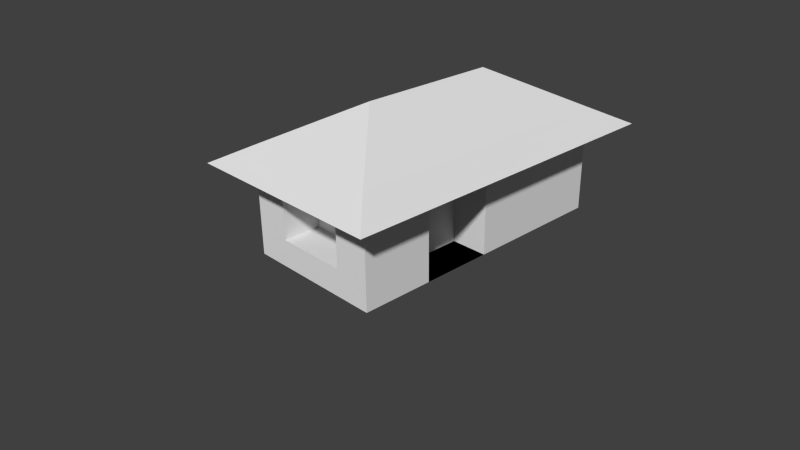 # Source: Tutorial_house.blend  (saved by Blender 2.69.0; exported with 4.5.12 LTS)
import bpy
from mathutils import Matrix  # noqa: F401  (used for matrix-valued properties, if any)

bpy.ops.wm.read_factory_settings(use_empty=True)
scene = bpy.context.scene
scene.name = 'Scene'

# ---- collections
col_collection_1 = bpy.data.collections.new('Collection 1'); scene.collection.children.link(col_collection_1)

# ---- materials (node trees are filled in below, after node groups)
mat_material = bpy.data.materials.new('Material')
mat_material.alpha_threshold = 0.0
mat_material.use_transparent_shadow = False
mat_material.roughness = 0.5
mat_material.line_color = (0.0, 0.0, 0.0, 1.0)

# ---- material node trees

# ---- world
world_world = bpy.data.worlds.new('World'); scene.world = world_world
world_world.color = (0.05088, 0.05088, 0.05088)
world_world.use_sun_shadow = False
world_world.sun_shadow_jitter_overblur = 0.0
world_world.cycles.sampling_method = 'MANUAL'
world_world.cycles.sample_map_resolution = 256

# ---- cameras
cam_camera = bpy.data.cameras.new('Camera')
cam_camera.clip_end = 100.0
cam_camera.lens = 35.0
cam_camera.sensor_width = 32.0
cam_camera.sensor_height = 18.0
cam_camera.ortho_scale = 7.314
cam_camera.dof.focus_distance = 0.0
cam_camera.dof.aperture_fstop = 128.0

# ---- meshes
me_cube = bpy.data.meshes.new('Cube')
me_cube.from_pydata([(1.0, 1.0, -1.0), (1.0, -1.0, -1.0), (-1.0, -1.0, -1.0), (-1.0, 1.0, -1.0), (1.0, 1.0, 0.5), (1.0, -1.0, 0.5), (-1.0, -1.0, 0.5), (-1.0, 1.0, 0.5), (-1.341e-07, -1.788e-07, 1.05), (1.443, 1.436, 0.2619), (1.443, -1.429, 0.2619), (-1.422, -1.429, 0.2619), (-1.422, 1.436, 0.2619), (1.0, 3.0, -1.0), (-1.0, 3.0, -1.0), (1.0, 3.0, 0.5), (-1.0, 3.0, 0.5), (-1.341e-07, 2.0, 1.05), (1.443, 3.436, 0.2619), (-1.422, 3.436, 0.2619), (1.0, -5.96e-08, -1.0), (1.788e-07, 1.0, -1.0), (1.0, 1.0, -0.25), (0.0, -1.0, -1.0), (1.0, -1.0, -0.25), (-1.0, 2.98e-07, -1.0), (-1.0, -1.0, -0.25), (-1.0, 1.0, -0.25), (1.0, -5.364e-07, 0.5), (1.0, 2.0, 0.5), (-5.364e-07, -1.0, 0.5), (-1.0, 1.788e-07, 0.5), (0.5, 0.5, 0.7752), (-0.5, 0.5, 0.7752), (-0.5, -0.5, 0.7752), (0.5, -0.5, 0.7752), (1.443, 0.003761, 0.2619), (0.01038, 1.436, 0.2619), (0.01038, -1.429, 0.2619), (-1.422, 0.003762, 0.2619), (-1.211, -1.214, 0.381), (-1.211, 1.218, 0.381), (1.221, -1.214, 0.381), (1.221, 1.218, 0.381), (1.788e-07, 3.0, -1.0), (1.0, 3.0, -0.25), (-1.0, 3.0, -0.25), (2.384e-07, 3.0, 0.5), (0.5, 2.5, 0.7752), (-0.5, 2.5, 0.7752), (0.01038, 3.436, 0.2619), (-1.211, 3.218, 0.381), (1.221, 3.218, 0.381), (1.443, 2.436, 0.2619), (-1.422, 2.436, 0.2619), (-1.0, 2.0, 0.5), (-1.341e-07, 1.0, 1.05), (-1.0, 2.0, -1.0), (1.0, 2.0, -1.0), (5.96e-08, 1.192e-07, -1.0), (1.0, -2.98e-07, -0.25), (-1.0, 2.384e-07, -0.25), (0.01038, 2.436, 0.2619), (-1.211, 2.218, 0.381), (-1.211, 0.001881, 0.381), (0.005188, -1.214, 0.381), (1.221, 2.218, 0.381), (1.221, 0.00188, 0.381), (-1.788e-07, -0.4761, -0.25), (0.005189, 3.218, 0.381), (-0.5, 1.5, 0.7752), (0.5, 1.5, 0.7752), (-1.0, 2.0, -0.25), (1.0, 2.0, -0.25), (1.788e-07, 2.0, -1.0), (1.0, -0.5, -1.0), (-0.5, 1.0, -1.0), (1.0, 1.0, 0.125), (-0.5, -1.0, -1.0), (1.0, -1.0, 0.125), (-1.0, 0.5, -1.0), (-1.0, -1.0, 0.125), (-1.0, 1.0, 0.125), (1.0, -0.5, 0.5), (1.0, 1.5, 0.5), (-0.5, -1.0, 0.5), (-1.0, 0.5, 0.5), (0.75, 0.75, 0.6376), (-0.75, 0.75, 0.6376), (-0.25, -0.25, 0.9128), (0.25, -0.25, 0.9128), (1.443, -0.7124, 0.2619), (-0.7058, 1.436, 0.2619), (-0.7058, -1.429, 0.2619), (-1.422, 0.7199, 0.2619), (-1.105, -1.107, 0.4405), (-1.316, 1.327, 0.3215), (1.111, -1.107, 0.4405), (1.332, 1.327, 0.3215), (-0.5, 3.0, -1.0), (1.0, 3.0, 0.125), (-1.0, 3.0, 0.125), (-0.5, 3.0, 0.5), (0.75, 2.75, 0.6376), (-0.75, 2.75, 0.6376), (-0.7058, 3.436, 0.2619), (-1.316, 3.327, 0.3215), (1.332, 3.327, 0.3215), (1.443, 2.936, 0.2619), (-1.422, 1.936, 0.2619), (-1.0, 2.5, 0.5), (-1.341e-07, 1.5, 1.05), (-1.0, 1.5, -1.0), (1.0, 2.5, -1.0), (1.0, 0.5, -1.0), (0.5, 1.0, -1.0), (1.0, 1.0, -0.625), (0.5, -1.0, -1.0), (1.0, -1.0, -0.625), (-1.0, -0.5, -1.0), (-1.0, -1.0, -0.625), (-1.0, 1.0, -0.625), (1.0, 0.5, 0.5), (1.0, 2.5, 0.5), (0.5, -1.0, 0.5), (-1.0, -0.5, 0.5), (0.25, 0.25, 0.9128), (-0.25, 0.25, 0.9128), (-0.75, -0.75, 0.6376), (0.75, -0.75, 0.6376), (1.443, 0.7199, 0.2619), (0.7265, 1.436, 0.2619), (0.7265, -1.429, 0.2619), (-1.422, -0.7124, 0.2619), (-1.316, -1.321, 0.3215), (-1.105, 1.109, 0.4405), (1.332, -1.321, 0.3215), (1.111, 1.109, 0.4405), (0.5, 3.0, -1.0), (1.0, 3.0, -0.625), (-1.0, 3.0, -0.625), (0.5, 3.0, 0.5), (0.25, 2.25, 0.9128), (-0.25, 2.25, 0.9128), (0.7265, 3.436, 0.2619), (-1.105, 3.109, 0.4405), (1.111, 3.109, 0.4405), (1.443, 1.936, 0.2619), (-1.422, 2.936, 0.2619), (-1.0, 1.5, 0.5), (-1.341e-07, 0.5, 1.05), (-1.0, 2.5, -1.0), (1.0, 1.5, -1.0), (-0.5, 2.086e-07, -1.0), (0.5, 2.98e-08, -1.0), (1.192e-07, 0.5, -1.0), (2.98e-08, -0.5, -1.0), (1.0, -0.5, -0.25), (1.0, -1.788e-07, -0.625), (1.0, -4.172e-07, 0.125), (-0.5, -1.0, -0.25), (0.5, -1.0, -0.25), (-1.49e-07, -1.0, -0.625), (-4.172e-07, -1.0, 0.125), (-1.0, 0.5, -0.25), (-1.0, -0.5, -0.25), (-1.0, 2.682e-07, -0.625), (-1.0, 2.086e-07, 0.125), (0.01038, 2.936, 0.2619), (0.01038, 1.936, 0.2619), (0.7265, 2.436, 0.2619), (-0.7058, 2.436, 0.2619), (-0.5, 0.0, 0.7752), (-0.75, 0.25, 0.6376), (-0.75, -0.25, 0.6376), (-2.98e-07, -0.5, 0.7752), (-0.25, -0.75, 0.6376), (0.25, -0.75, 0.6376), (-1.211, 2.718, 0.381), (-1.211, 1.718, 0.381), (-1.316, 2.327, 0.3215), (-1.105, 2.109, 0.4405), (0.5, -3.576e-07, 0.7752), (0.75, -0.25, 0.6376), (0.75, 0.25, 0.6376), (-1.316, 0.002822, 0.3215), (-1.105, 0.0009407, 0.4405), (-1.211, -0.6062, 0.381), (-1.211, 0.61, 0.381), (0.007783, -1.321, 0.3215), (0.002594, -1.107, 0.4405), (0.6133, -1.214, 0.381), (-0.6029, -1.214, 0.381), (1.221, 2.718, 0.381), (1.221, 1.718, 0.381), (1.111, 2.109, 0.4405), (1.332, 2.327, 0.3215), (1.332, 0.002821, 0.3215), (1.111, 0.0009399, 0.4405), (1.221, 0.61, 0.381), (1.221, -0.6062, 0.381), (-0.5, 3.0, -0.25), (0.5, 3.0, -0.25), (2.384e-07, 3.0, 0.125), (2.086e-07, 3.0, -0.625), (5.96e-08, 2.5, 0.7752), (0.25, 2.75, 0.6376), (-0.25, 2.75, 0.6376), (0.007784, 3.327, 0.3215), (0.002595, 3.109, 0.4405), (-0.6029, 3.218, 0.381), (0.6133, 3.218, 0.381), (-0.5, 2.0, 0.7752), (-0.5, 1.0, 0.7752), (-0.75, 1.75, 0.6376), (-0.25, 1.25, 0.9128), (0.5, 2.0, 0.7752), (0.5, 1.0, 0.7752), (0.25, 1.25, 0.9128), (0.75, 1.75, 0.6376), (-1.0, 2.5, -0.25), (-1.0, 1.5, -0.25), (-1.0, 2.0, -0.625), (-1.0, 2.0, 0.125), (1.0, 2.5, -0.25), (1.0, 1.5, -0.25), (1.0, 2.0, 0.125), (1.0, 2.0, -0.625), (1.788e-07, 2.5, -1.0), (1.788e-07, 1.5, -1.0), (0.5, 2.0, -1.0), (-0.5, 2.0, -1.0), (-0.5, -0.5, -1.0), (1.0, -0.5, 0.125), (-0.5, -1.0, 0.125), (-1.0, 0.5, 0.125), (-0.7058, 2.936, 0.2619), (-1.105, 2.609, 0.4405), (-1.316, 0.6649, 0.3215), (-0.6543, -1.321, 0.3215), (1.332, 2.827, 0.3215), (1.332, -0.6593, 0.3215), (-0.5, 3.0, -0.625), (0.6699, 3.327, 0.3215), (-0.25, 1.75, 0.9128), (0.75, 2.25, 0.6376), (-1.0, 2.5, 0.125), (1.0, 2.5, -0.625), (-0.5, 2.5, -1.0), (-0.5, 0.5, -1.0), (0.5, 0.5, -1.0), (0.5, -0.5, -1.0), (1.0, -0.5, -0.625), (1.0, 0.5, 0.125), (-0.5, -1.0, -0.625), (0.5, -1.0, -0.625), (0.5, -1.0, 0.125), (-1.0, 0.5, -0.625), (-1.0, -0.5, -0.625), (-1.0, -0.5, 0.125), (0.7265, 2.936, 0.2619), (0.7265, 1.936, 0.2619), (-0.7058, 1.936, 0.2619), (-1.316, 2.827, 0.3215), (-1.316, 1.827, 0.3215), (-1.105, 1.609, 0.4405), (-1.316, -0.6593, 0.3215), (-1.105, -0.5531, 0.4405), (-1.105, 0.555, 0.4405), (0.6699, -1.321, 0.3215), (0.5566, -1.107, 0.4405), (-0.5514, -1.107, 0.4405), (1.111, 2.609, 0.4405), (1.111, 1.609, 0.4405), (1.332, 1.827, 0.3215), (1.332, 0.6649, 0.3215), (1.111, 0.555, 0.4405), (1.111, -0.5531, 0.4405), (-0.5, 3.0, 0.125), (0.5, 3.0, 0.125), (0.5, 3.0, -0.625), (-0.6543, 3.327, 0.3215), (-0.5514, 3.109, 0.4405), (0.5566, 3.109, 0.4405), (-0.75, 2.25, 0.6376), (-0.75, 1.25, 0.6376), (-0.25, 0.75, 0.9128), (0.25, 1.75, 0.9128), (0.25, 0.75, 0.9128), (0.75, 1.25, 0.6376), (-1.0, 2.5, -0.625), (-1.0, 1.5, -0.625), (-1.0, 1.5, 0.125), (1.0, 2.5, 0.125), (1.0, 1.5, 0.125), (1.0, 1.5, -0.625), (0.5, 2.5, -1.0), (0.5, 1.5, -1.0), (-0.5, 1.5, -1.0), (2.384e-07, 2.792, -0.25), (-0.5, 2.792, -0.25), (0.5, 2.792, -0.25), (2.384e-07, 2.792, 0.125), (2.086e-07, 2.792, -0.625), (-0.5, 2.792, -0.625), (-0.5, 2.792, 0.125), (0.5, 2.792, 0.125), (0.5, 2.792, -0.625), (-0.5, -0.4761, -0.25), (0.5, -0.4761, -0.25), (-2.98e-08, -0.4761, -0.625), (-2.98e-07, -0.4761, 0.125), (-0.5, -0.4761, 0.125), (-0.5, -0.4761, -0.625), (0.5, -0.4761, -0.625), (0.5, -0.4761, 0.125), (0.4727, 1.0, -1.0), (0.4727, 5.96e-08, -1.0), (0.4727, 1.0, -0.25), (0.4727, -1.788e-07, -0.25), (0.4727, 1.0, 0.125), (0.4727, 0.5, -1.0), (0.4727, 1.0, -0.625), (0.4727, 0.5, -0.25), (0.4727, -5.96e-08, -0.625), (0.4727, -2.98e-07, 0.125), (0.4727, 0.5, -0.625), (0.4727, 0.5, 0.125)], [], [(232, 78, 2, 119), (233, 83, 5, 79), (234, 85, 6, 81), (235, 86, 7, 82), (236, 148, 19, 105), (7, 86, 88), (6, 85, 128), (237, 110, 16, 145), (5, 83, 129), (238, 96, 12, 94), (239, 134, 11, 93), (240, 108, 18, 107), (241, 136, 10, 91), (242, 99, 14, 140), (15, 141, 103), (243, 107, 18, 144), (244, 111, 17, 143), (245, 123, 15, 103), (246, 110, 16, 101), (247, 113, 13, 139), (248, 151, 14, 99), (249, 153, 25, 80), (250, 154, 59, 155), (251, 117, 23, 156), (252, 157, 24, 118), (22, 77, 320, 318), (253, 122, 28, 159), (254, 160, 26, 120), (162, 255, 314, 310), (256, 124, 30, 163), (257, 164, 27, 121), (258, 165, 61, 166), (259, 125, 31, 167), (260, 168, 50, 144), (261, 169, 62, 170), (262, 109, 54, 171), (33, 172, 127), (33, 173, 172), (31, 125, 174), (34, 175, 89), (34, 176, 175), (30, 124, 177), (263, 178, 51, 106), (264, 179, 63, 180), (265, 149, 55, 181), (35, 182, 90), (35, 183, 182), (28, 122, 184), (266, 185, 39, 133), (267, 186, 64, 187), (268, 135, 41, 188), (269, 189, 38, 132), (270, 190, 65, 191), (271, 95, 40, 192), (272, 193, 52, 146), (273, 194, 66, 195), (274, 147, 53, 196), (275, 197, 36, 130), (276, 198, 67, 199), (277, 97, 42, 200), (278, 201, 46, 101), (203, 279, 306, 302), (280, 138, 44, 204), (48, 205, 142), (48, 206, 205), (47, 102, 207), (281, 208, 50, 105), (282, 209, 69, 210), (283, 146, 52, 211), (284, 212, 49, 104), (285, 213, 70, 214), (286, 150, 56, 215), (287, 216, 48, 142), (288, 217, 71, 218), (289, 84, 29, 219), (290, 220, 46, 140), (291, 221, 72, 222), (292, 149, 55, 223), (293, 224, 45, 100), (294, 225, 73, 226), (295, 152, 58, 227), (296, 228, 44, 138), (297, 229, 74, 230), (298, 112, 57, 231), (153, 232, 119, 25), (59, 156, 232, 153), (156, 23, 78, 232), (157, 233, 79, 24), (60, 159, 233, 157), (159, 28, 83, 233), (160, 234, 81, 26), (255, 161, 309, 314), (163, 30, 85, 234), (164, 235, 82, 27), (61, 167, 235, 164), (167, 31, 86, 235), (168, 236, 105, 50), (62, 171, 236, 168), (171, 54, 148, 236), (88, 173, 33), (88, 86, 173), (86, 31, 173), (128, 176, 34), (128, 85, 176), (85, 30, 176), (178, 237, 145, 51), (63, 181, 237, 178), (181, 55, 110, 237), (129, 183, 35), (129, 83, 183), (83, 28, 183), (185, 238, 94, 39), (64, 188, 238, 185), (188, 41, 96, 238), (189, 239, 93, 38), (65, 192, 239, 189), (192, 40, 134, 239), (193, 240, 107, 52), (66, 196, 240, 193), (196, 53, 108, 240), (197, 241, 91, 36), (67, 200, 241, 197), (200, 42, 136, 241), (201, 242, 140, 46), (279, 202, 301, 306), (204, 44, 99, 242), (103, 206, 48), (103, 141, 206), (141, 47, 206), (208, 243, 144, 50), (69, 211, 243, 208), (211, 52, 107, 243), (212, 244, 143, 49), (70, 215, 244, 212), (215, 56, 111, 244), (216, 245, 103, 48), (71, 219, 245, 216), (219, 29, 123, 245), (220, 246, 101, 46), (72, 223, 246, 220), (223, 55, 110, 246), (224, 247, 139, 45), (73, 227, 247, 224), (227, 58, 113, 247), (228, 248, 99, 44), (74, 231, 248, 228), (231, 57, 151, 248), (76, 249, 80, 3), (21, 155, 249, 76), (155, 59, 153, 249), (115, 250, 155, 21), (0, 114, 250, 115), (114, 20, 154, 250), (154, 251, 156, 59), (20, 75, 251, 154), (75, 1, 117, 251), (75, 252, 118, 1), (20, 158, 252, 75), (158, 60, 157, 252), (20, 114, 321, 317), (116, 22, 318, 322), (60, 158, 324, 319), (253, 159, 325, 327), (77, 253, 327, 320), (77, 4, 122, 253), (78, 254, 120, 2), (23, 162, 254, 78), (256, 163, 311, 315), (117, 255, 162, 23), (1, 118, 255, 117), (118, 24, 161, 255), (161, 256, 315, 309), (24, 79, 256, 161), (79, 5, 124, 256), (80, 257, 121, 3), (25, 166, 257, 80), (166, 61, 164, 257), (119, 258, 166, 25), (2, 120, 258, 119), (120, 26, 165, 258), (165, 259, 167, 61), (26, 81, 259, 165), (81, 6, 125, 259), (108, 260, 144, 18), (53, 170, 260, 108), (170, 62, 168, 260), (147, 261, 170, 53), (9, 131, 261, 147), (131, 37, 169, 261), (169, 262, 171, 62), (37, 92, 262, 169), (92, 12, 109, 262), (127, 89, 8), (127, 172, 89), (172, 34, 89), (172, 174, 34), (172, 173, 174), (173, 31, 174), (174, 128, 34), (174, 125, 128), (125, 6, 128), (89, 90, 8), (89, 175, 90), (175, 35, 90), (175, 177, 35), (175, 176, 177), (176, 30, 177), (177, 129, 35), (177, 124, 129), (124, 5, 129), (148, 263, 106, 19), (54, 180, 263, 148), (180, 63, 178, 263), (109, 264, 180, 54), (12, 96, 264, 109), (96, 41, 179, 264), (179, 265, 181, 63), (41, 135, 265, 179), (135, 7, 149, 265), (90, 126, 8), (90, 182, 126), (182, 32, 126), (182, 184, 32), (182, 183, 184), (183, 28, 184), (184, 87, 32), (184, 122, 87), (122, 4, 87), (134, 266, 133, 11), (40, 187, 266, 134), (187, 64, 185, 266), (95, 267, 187, 40), (6, 125, 267, 95), (125, 31, 186, 267), (186, 268, 188, 64), (31, 86, 268, 186), (86, 7, 135, 268), (136, 269, 132, 10), (42, 191, 269, 136), (191, 65, 189, 269), (97, 270, 191, 42), (5, 124, 270, 97), (124, 30, 190, 270), (190, 271, 192, 65), (30, 85, 271, 190), (85, 6, 95, 271), (123, 272, 146, 15), (29, 195, 272, 123), (195, 66, 193, 272), (84, 273, 195, 29), (4, 137, 273, 84), (137, 43, 194, 273), (194, 274, 196, 66), (43, 98, 274, 194), (98, 9, 147, 274), (98, 275, 130, 9), (43, 199, 275, 98), (199, 67, 197, 275), (137, 276, 199, 43), (4, 122, 276, 137), (122, 28, 198, 276), (198, 277, 200, 67), (28, 83, 277, 198), (83, 5, 97, 277), (102, 278, 101, 16), (47, 203, 278, 102), (280, 204, 303, 307), (141, 279, 203, 47), (15, 100, 279, 141), (100, 45, 202, 279), (202, 280, 307, 301), (45, 139, 280, 202), (139, 13, 138, 280), (142, 143, 17), (142, 205, 143), (205, 49, 143), (205, 207, 49), (205, 206, 207), (206, 47, 207), (207, 104, 49), (207, 102, 104), (102, 16, 104), (106, 281, 105, 19), (51, 210, 281, 106), (210, 69, 208, 281), (145, 282, 210, 51), (16, 102, 282, 145), (102, 47, 209, 282), (209, 283, 211, 69), (47, 141, 283, 209), (141, 15, 146, 283), (110, 284, 104, 16), (55, 214, 284, 110), (214, 70, 212, 284), (149, 285, 214, 55), (7, 88, 285, 149), (88, 33, 213, 285), (213, 286, 215, 70), (33, 127, 286, 213), (127, 8, 150, 286), (111, 287, 142, 17), (56, 218, 287, 111), (218, 71, 216, 287), (150, 288, 218, 56), (8, 126, 288, 150), (126, 32, 217, 288), (217, 289, 219, 71), (32, 87, 289, 217), (87, 4, 84, 289), (151, 290, 140, 14), (57, 222, 290, 151), (222, 72, 220, 290), (112, 291, 222, 57), (3, 121, 291, 112), (121, 27, 221, 291), (221, 292, 223, 72), (27, 82, 292, 221), (82, 7, 149, 292), (123, 293, 100, 15), (29, 226, 293, 123), (226, 73, 224, 293), (84, 294, 226, 29), (4, 77, 294, 84), (77, 22, 225, 294), (225, 295, 227, 73), (22, 116, 295, 225), (116, 0, 152, 295), (113, 296, 138, 13), (58, 230, 296, 113), (230, 74, 228, 296), (152, 297, 230, 58), (0, 115, 297, 152), (115, 21, 229, 297), (229, 298, 231, 74), (21, 76, 298, 229), (76, 3, 112, 298), (306, 301, 299, 302), (299, 303, 304, 300), (302, 299, 300, 305), (301, 307, 303, 299), (201, 278, 305, 300), (278, 203, 302, 305), (242, 201, 300, 304), (204, 242, 304, 303), (314, 309, 68, 310), (68, 311, 312, 308), (310, 68, 308, 313), (309, 315, 311, 68), (160, 254, 313, 308), (254, 162, 310, 313), (234, 160, 308, 312), (163, 234, 312, 311), (326, 323, 319, 324), (321, 326, 324, 317), (316, 322, 326, 321), (322, 318, 323, 326), (323, 327, 325, 319), (318, 320, 327, 323), (159, 60, 319, 325), (158, 20, 317, 324), (0, 116, 322, 316), (114, 0, 316, 321)])
_uv = me_cube.uv_layers.new(name='UV coord')
_uv.uv.foreach_set('vector', [0.0, 0.0, 1.0, 0.0, 1.0, 1.0, 0.0, 1.0, 0.0, 0.0, 1.0, 0.0, 1.0, 1.0, 0.0, 1.0, 0.0, 0.0, 1.0, 0.0, 1.0, 1.0, 0.0, 1.0, 0.0, 0.0, 1.0, 0.0, 1.0, 1.0, 0.0, 1.0, 0.0, 0.0, 1.0, 0.0, 1.0, 1.0, 0.0, 1.0, 0.0, 0.0, 1.0, 0.0, 1.0, 1.0, 0.0, 0.0, 1.0, 0.0, 1.0, 1.0, 0.0, 0.0, 1.0, 0.0, 1.0, 1.0, 0.0, 1.0, 0.0, 0.0, 1.0, 0.0, 1.0, 1.0, 0.0, 0.0, 1.0, 0.0, 1.0, 1.0, 0.0, 1.0, 0.0, 0.0, 1.0, 0.0, 1.0, 1.0, 0.0, 1.0, 0.0, 0.0, 1.0, 0.0, 1.0, 1.0, 0.0, 1.0, 0.0, 0.0, 1.0, 0.0, 1.0, 1.0, 0.0, 1.0, 0.0, 0.0, 1.0, 0.0, 1.0, 1.0, 0.0, 1.0, 0.0, 0.0, 1.0, 0.0, 1.0, 1.0, 0.0, 0.0, 1.0, 0.0, 1.0, 1.0, 0.0, 1.0, 0.0, 0.0, 1.0, 0.0, 1.0, 1.0, 0.0, 1.0, 0.0, 0.0, 1.0, 0.0, 1.0, 1.0, 0.0, 1.0, 0.0, 0.0, 1.0, 0.0, 1.0, 1.0, 0.0, 1.0, 0.0, 0.0, 1.0, 0.0, 1.0, 1.0, 0.0, 1.0, 0.0, 0.0, 1.0, 0.0, 1.0, 1.0, 0.0, 1.0, 0.0, 0.0, 1.0, 0.0, 1.0, 1.0, 0.0, 1.0, 0.0, 0.0, 1.0, 0.0, 1.0, 1.0, 0.0, 1.0, 0.0, 0.0, 1.0, 0.0, 1.0, 1.0, 0.0, 1.0, 0.0, 0.0, 1.0, 0.0, 1.0, 1.0, 0.0, 1.0, 0.0, 0.0, 1.0, 0.0, 1.0, 1.0, 0.0, 1.0, 0.0, 0.0, 1.0, 0.0, 1.0, 1.0, 0.0, 1.0, 0.0, 0.0, 1.0, 0.0, 1.0, 1.0, 0.0, 1.0, 0.0, 0.0, 1.0, 0.0, 1.0, 1.0, 0.0, 1.0, 0.0, 0.0, 1.0, 0.0, 1.0, 1.0, 0.0, 1.0, 0.0, 0.0, 1.0, 0.0, 1.0, 1.0, 0.0, 1.0, 0.0, 0.0, 1.0, 0.0, 1.0, 1.0, 0.0, 1.0, 0.0, 0.0, 1.0, 0.0, 1.0, 1.0, 0.0, 1.0, 0.0, 0.0, 1.0, 0.0, 1.0, 1.0, 0.0, 1.0, 0.0, 0.0, 1.0, 0.0, 1.0, 1.0, 0.0, 1.0, 0.0, 0.0, 1.0, 0.0, 1.0, 1.0, 0.0, 1.0, 0.0, 0.0, 1.0, 0.0, 1.0, 1.0, 0.0, 0.0, 1.0, 0.0, 1.0, 1.0, 0.0, 0.0, 1.0, 0.0, 1.0, 1.0, 0.0, 0.0, 1.0, 0.0, 1.0, 1.0, 0.0, 0.0, 1.0, 0.0, 1.0, 1.0, 0.0, 0.0, 1.0, 0.0, 1.0, 1.0, 0.0, 0.0, 1.0, 0.0, 1.0, 1.0, 0.0, 1.0, 0.0, 0.0, 1.0, 0.0, 1.0, 1.0, 0.0, 1.0, 0.0, 0.0, 1.0, 0.0, 1.0, 1.0, 0.0, 1.0, 0.0, 0.0, 1.0, 0.0, 1.0, 1.0, 0.0, 0.0, 1.0, 0.0, 1.0, 1.0, 0.0, 0.0, 1.0, 0.0, 1.0, 1.0, 0.0, 0.0, 1.0, 0.0, 1.0, 1.0, 0.0, 1.0, 0.0, 0.0, 1.0, 0.0, 1.0, 1.0, 0.0, 1.0, 0.0, 0.0, 1.0, 0.0, 1.0, 1.0, 0.0, 1.0, 0.0, 0.0, 1.0, 0.0, 1.0, 1.0, 0.0, 1.0, 0.0, 0.0, 1.0, 0.0, 1.0, 1.0, 0.0, 1.0, 0.0, 0.0, 1.0, 0.0, 1.0, 1.0, 0.0, 1.0, 0.0, 0.0, 1.0, 0.0, 1.0, 1.0, 0.0, 1.0, 0.0, 0.0, 1.0, 0.0, 1.0, 1.0, 0.0, 1.0, 0.0, 0.0, 1.0, 0.0, 1.0, 1.0, 0.0, 1.0, 0.0, 0.0, 1.0, 0.0, 1.0, 1.0, 0.0, 1.0, 0.0, 0.0, 1.0, 0.0, 1.0, 1.0, 0.0, 1.0, 0.0, 0.0, 1.0, 0.0, 1.0, 1.0, 0.0, 1.0, 0.0, 0.0, 1.0, 0.0, 1.0, 1.0, 0.0, 1.0, 0.0, 0.0, 1.0, 0.0, 1.0, 1.0, 0.0, 1.0, 0.0, 0.0, 1.0, 0.0, 1.0, 1.0, 0.0, 1.0, 0.0, 0.0, 1.0, 0.0, 1.0, 1.0, 0.0, 0.0, 1.0, 0.0, 1.0, 1.0, 0.0, 0.0, 1.0, 0.0, 1.0, 1.0, 0.0, 0.0, 1.0, 0.0, 1.0, 1.0, 0.0, 1.0, 0.0, 0.0, 1.0, 0.0, 1.0, 1.0, 0.0, 1.0, 0.0, 0.0, 1.0, 0.0, 1.0, 1.0, 0.0, 1.0, 0.0, 0.0, 1.0, 0.0, 1.0, 1.0, 0.0, 1.0, 0.0, 0.0, 1.0, 0.0, 1.0, 1.0, 0.0, 1.0, 0.0, 0.0, 1.0, 0.0, 1.0, 1.0, 0.0, 1.0, 0.0, 0.0, 1.0, 0.0, 1.0, 1.0, 0.0, 1.0, 0.0, 0.0, 1.0, 0.0, 1.0, 1.0, 0.0, 1.0, 0.0, 0.0, 1.0, 0.0, 1.0, 1.0, 0.0, 1.0, 0.0, 0.0, 1.0, 0.0, 1.0, 1.0, 0.0, 1.0, 0.0, 0.0, 1.0, 0.0, 1.0, 1.0, 0.0, 1.0, 0.0, 0.0, 1.0, 0.0, 1.0, 1.0, 0.0, 1.0, 0.0, 0.0, 1.0, 0.0, 1.0, 1.0, 0.0, 1.0, 0.0, 0.0, 1.0, 0.0, 1.0, 1.0, 0.0, 1.0, 0.0, 0.0, 1.0, 0.0, 1.0, 1.0, 0.0, 1.0, 0.0, 0.0, 1.0, 0.0, 1.0, 1.0, 0.0, 1.0, 0.0, 0.0, 1.0, 0.0, 1.0, 1.0, 0.0, 1.0, 0.0, 0.0, 1.0, 0.0, 1.0, 1.0, 0.0, 1.0, 0.0, 0.0, 1.0, 0.0, 1.0, 1.0, 0.0, 1.0, 0.0, 0.0, 1.0, 0.0, 1.0, 1.0, 0.0, 1.0, 0.0, 0.0, 1.0, 0.0, 1.0, 1.0, 0.0, 1.0, 0.0, 0.0, 1.0, 0.0, 1.0, 1.0, 0.0, 1.0, 0.0, 0.0, 1.0, 0.0, 1.0, 1.0, 0.0, 1.0, 0.0, 0.0, 1.0, 0.0, 1.0, 1.0, 0.0, 1.0, 0.0, 0.0, 1.0, 0.0, 1.0, 1.0, 0.0, 1.0, 0.0, 0.0, 1.0, 0.0, 1.0, 1.0, 0.0, 1.0, 0.0, 0.0, 1.0, 0.0, 1.0, 1.0, 0.0, 1.0, 0.0, 0.0, 1.0, 0.0, 1.0, 1.0, 0.0, 1.0, 0.0, 0.0, 1.0, 0.0, 1.0, 1.0, 0.0, 1.0, 0.0, 0.0, 1.0, 0.0, 1.0, 1.0, 0.0, 1.0, 0.0, 0.0, 1.0, 0.0, 1.0, 1.0, 0.0, 1.0, 0.0, 0.0, 1.0, 0.0, 1.0, 1.0, 0.0, 1.0, 0.0, 0.0, 1.0, 0.0, 1.0, 1.0, 0.0, 1.0, 0.0, 0.0, 1.0, 0.0, 1.0, 1.0, 0.0, 0.0, 1.0, 0.0, 1.0, 1.0, 0.0, 0.0, 1.0, 0.0, 1.0, 1.0, 0.0, 0.0, 1.0, 0.0, 1.0, 1.0, 0.0, 0.0, 1.0, 0.0, 1.0, 1.0, 0.0, 0.0, 1.0, 0.0, 1.0, 1.0, 0.0, 0.0, 1.0, 0.0, 1.0, 1.0, 0.0, 1.0, 0.0, 0.0, 1.0, 0.0, 1.0, 1.0, 0.0, 1.0, 0.0, 0.0, 1.0, 0.0, 1.0, 1.0, 0.0, 1.0, 0.0, 0.0, 1.0, 0.0, 1.0, 1.0, 0.0, 0.0, 1.0, 0.0, 1.0, 1.0, 0.0, 0.0, 1.0, 0.0, 1.0, 1.0, 0.0, 0.0, 1.0, 0.0, 1.0, 1.0, 0.0, 1.0, 0.0, 0.0, 1.0, 0.0, 1.0, 1.0, 0.0, 1.0, 0.0, 0.0, 1.0, 0.0, 1.0, 1.0, 0.0, 1.0, 0.0, 0.0, 1.0, 0.0, 1.0, 1.0, 0.0, 1.0, 0.0, 0.0, 1.0, 0.0, 1.0, 1.0, 0.0, 1.0, 0.0, 0.0, 1.0, 0.0, 1.0, 1.0, 0.0, 1.0, 0.0, 0.0, 1.0, 0.0, 1.0, 1.0, 0.0, 1.0, 0.0, 0.0, 1.0, 0.0, 1.0, 1.0, 0.0, 1.0, 0.0, 0.0, 1.0, 0.0, 1.0, 1.0, 0.0, 1.0, 0.0, 0.0, 1.0, 0.0, 1.0, 1.0, 0.0, 1.0, 0.0, 0.0, 1.0, 0.0, 1.0, 1.0, 0.0, 1.0, 0.0, 0.0, 1.0, 0.0, 1.0, 1.0, 0.0, 1.0, 0.0, 0.0, 1.0, 0.0, 1.0, 1.0, 0.0, 1.0, 0.0, 0.0, 1.0, 0.0, 1.0, 1.0, 0.0, 1.0, 0.0, 0.0, 1.0, 0.0, 1.0, 1.0, 0.0, 1.0, 0.0, 0.0, 1.0, 0.0, 1.0, 1.0, 0.0, 0.0, 1.0, 0.0, 1.0, 1.0, 0.0, 0.0, 1.0, 0.0, 1.0, 1.0, 0.0, 0.0, 1.0, 0.0, 1.0, 1.0, 0.0, 1.0, 0.0, 0.0, 1.0, 0.0, 1.0, 1.0, 0.0, 1.0, 0.0, 0.0, 1.0, 0.0, 1.0, 1.0, 0.0, 1.0, 0.0, 0.0, 1.0, 0.0, 1.0, 1.0, 0.0, 1.0, 0.0, 0.0, 1.0, 0.0, 1.0, 1.0, 0.0, 1.0, 0.0, 0.0, 1.0, 0.0, 1.0, 1.0, 0.0, 1.0, 0.0, 0.0, 1.0, 0.0, 1.0, 1.0, 0.0, 1.0, 0.0, 0.0, 1.0, 0.0, 1.0, 1.0, 0.0, 1.0, 0.0, 0.0, 1.0, 0.0, 1.0, 1.0, 0.0, 1.0, 0.0, 0.0, 1.0, 0.0, 1.0, 1.0, 0.0, 1.0, 0.0, 0.0, 1.0, 0.0, 1.0, 1.0, 0.0, 1.0, 0.0, 0.0, 1.0, 0.0, 1.0, 1.0, 0.0, 1.0, 0.0, 0.0, 1.0, 0.0, 1.0, 1.0, 0.0, 1.0, 0.0, 0.0, 1.0, 0.0, 1.0, 1.0, 0.0, 1.0, 0.0, 0.0, 1.0, 0.0, 1.0, 1.0, 0.0, 1.0, 0.0, 0.0, 1.0, 0.0, 1.0, 1.0, 0.0, 1.0, 0.0, 0.0, 1.0, 0.0, 1.0, 1.0, 0.0, 1.0, 0.0, 0.0, 1.0, 0.0, 1.0, 1.0, 0.0, 1.0, 0.0, 0.0, 1.0, 0.0, 1.0, 1.0, 0.0, 1.0, 0.0, 0.0, 1.0, 0.0, 1.0, 1.0, 0.0, 1.0, 0.0, 0.0, 1.0, 0.0, 1.0, 1.0, 0.0, 1.0, 0.0, 0.0, 1.0, 0.0, 1.0, 1.0, 0.0, 1.0, 0.0, 0.0, 1.0, 0.0, 1.0, 1.0, 0.0, 1.0, 0.0, 0.0, 1.0, 0.0, 1.0, 1.0, 0.0, 1.0, 0.0, 0.0, 1.0, 0.0, 1.0, 1.0, 0.0, 1.0, 0.0, 0.0, 1.0, 0.0, 1.0, 1.0, 0.0, 1.0, 0.0, 0.0, 1.0, 0.0, 1.0, 1.0, 0.0, 1.0, 0.0, 0.0, 1.0, 0.0, 1.0, 1.0, 0.0, 1.0, 0.0, 0.0, 1.0, 0.0, 1.0, 1.0, 0.0, 1.0, 0.0, 0.0, 1.0, 0.0, 1.0, 1.0, 0.0, 1.0, 0.0, 0.0, 1.0, 0.0, 1.0, 1.0, 0.0, 1.0, 0.0, 0.0, 1.0, 0.0, 1.0, 1.0, 0.0, 1.0, 0.0, 0.0, 1.0, 0.0, 1.0, 1.0, 0.0, 1.0, 0.0, 0.0, 1.0, 0.0, 1.0, 1.0, 0.0, 1.0, 0.0, 0.0, 1.0, 0.0, 1.0, 1.0, 0.0, 1.0, 0.0, 0.0, 1.0, 0.0, 1.0, 1.0, 0.0, 1.0, 0.0, 0.0, 1.0, 0.0, 1.0, 1.0, 0.0, 1.0, 0.0, 0.0, 1.0, 0.0, 1.0, 1.0, 0.0, 1.0, 0.0, 0.0, 1.0, 0.0, 1.0, 1.0, 0.0, 1.0, 0.0, 0.0, 1.0, 0.0, 1.0, 1.0, 0.0, 1.0, 0.0, 0.0, 1.0, 0.0, 1.0, 1.0, 0.0, 1.0, 0.0, 0.0, 1.0, 0.0, 1.0, 1.0, 0.0, 1.0, 0.0, 0.0, 1.0, 0.0, 1.0, 1.0, 0.0, 1.0, 0.0, 0.0, 1.0, 0.0, 1.0, 1.0, 0.0, 1.0, 0.0, 0.0, 1.0, 0.0, 1.0, 1.0, 0.0, 1.0, 0.0, 0.0, 1.0, 0.0, 1.0, 1.0, 0.0, 1.0, 0.0, 0.0, 1.0, 0.0, 1.0, 1.0, 0.0, 1.0, 0.0, 0.0, 1.0, 0.0, 1.0, 1.0, 0.0, 1.0, 0.0, 0.0, 1.0, 0.0, 1.0, 1.0, 0.0, 1.0, 0.0, 0.0, 1.0, 0.0, 1.0, 1.0, 0.0, 1.0, 0.0, 0.0, 1.0, 0.0, 1.0, 1.0, 0.0, 1.0, 0.0, 0.0, 1.0, 0.0, 1.0, 1.0, 0.0, 1.0, 0.0, 0.0, 1.0, 0.0, 1.0, 1.0, 0.0, 1.0, 0.0, 0.0, 1.0, 0.0, 1.0, 1.0, 0.0, 1.0, 0.0, 0.0, 1.0, 0.0, 1.0, 1.0, 0.0, 1.0, 0.0, 0.0, 1.0, 0.0, 1.0, 1.0, 0.0, 1.0, 0.0, 0.0, 1.0, 0.0, 1.0, 1.0, 0.0, 1.0, 0.0, 0.0, 1.0, 0.0, 1.0, 1.0, 0.0, 1.0, 0.0, 0.0, 1.0, 0.0, 1.0, 1.0, 0.0, 1.0, 0.0, 0.0, 1.0, 0.0, 1.0, 1.0, 0.0, 1.0, 0.0, 0.0, 1.0, 0.0, 1.0, 1.0, 0.0, 1.0, 0.0, 0.0, 1.0, 0.0, 1.0, 1.0, 0.0, 1.0, 0.0, 0.0, 1.0, 0.0, 1.0, 1.0, 0.0, 1.0, 0.0, 0.0, 1.0, 0.0, 1.0, 1.0, 0.0, 0.0, 1.0, 0.0, 1.0, 1.0, 0.0, 0.0, 1.0, 0.0, 1.0, 1.0, 0.0, 0.0, 1.0, 0.0, 1.0, 1.0, 0.0, 0.0, 1.0, 0.0, 1.0, 1.0, 0.0, 0.0, 1.0, 0.0, 1.0, 1.0, 0.0, 0.0, 1.0, 0.0, 1.0, 1.0, 0.0, 0.0, 1.0, 0.0, 1.0, 1.0, 0.0, 0.0, 1.0, 0.0, 1.0, 1.0, 0.0, 0.0, 1.0, 0.0, 1.0, 1.0, 0.0, 0.0, 1.0, 0.0, 1.0, 1.0, 0.0, 0.0, 1.0, 0.0, 1.0, 1.0, 0.0, 0.0, 1.0, 0.0, 1.0, 1.0, 0.0, 0.0, 1.0, 0.0, 1.0, 1.0, 0.0, 0.0, 1.0, 0.0, 1.0, 1.0, 0.0, 0.0, 1.0, 0.0, 1.0, 1.0, 0.0, 0.0, 1.0, 0.0, 1.0, 1.0, 0.0, 0.0, 1.0, 0.0, 1.0, 1.0, 0.0, 0.0, 1.0, 0.0, 1.0, 1.0, 0.0, 1.0, 0.0, 0.0, 1.0, 0.0, 1.0, 1.0, 0.0, 1.0, 0.0, 0.0, 1.0, 0.0, 1.0, 1.0, 0.0, 1.0, 0.0, 0.0, 1.0, 0.0, 1.0, 1.0, 0.0, 1.0, 0.0, 0.0, 1.0, 0.0, 1.0, 1.0, 0.0, 1.0, 0.0, 0.0, 1.0, 0.0, 1.0, 1.0, 0.0, 1.0, 0.0, 0.0, 1.0, 0.0, 1.0, 1.0, 0.0, 1.0, 0.0, 0.0, 1.0, 0.0, 1.0, 1.0, 0.0, 1.0, 0.0, 0.0, 1.0, 0.0, 1.0, 1.0, 0.0, 1.0, 0.0, 0.0, 1.0, 0.0, 1.0, 1.0, 0.0, 0.0, 1.0, 0.0, 1.0, 1.0, 0.0, 0.0, 1.0, 0.0, 1.0, 1.0, 0.0, 0.0, 1.0, 0.0, 1.0, 1.0, 0.0, 0.0, 1.0, 0.0, 1.0, 1.0, 0.0, 0.0, 1.0, 0.0, 1.0, 1.0, 0.0, 0.0, 1.0, 0.0, 1.0, 1.0, 0.0, 0.0, 1.0, 0.0, 1.0, 1.0, 0.0, 0.0, 1.0, 0.0, 1.0, 1.0, 0.0, 0.0, 1.0, 0.0, 1.0, 1.0, 0.0, 1.0, 0.0, 0.0, 1.0, 0.0, 1.0, 1.0, 0.0, 1.0, 0.0, 0.0, 1.0, 0.0, 1.0, 1.0, 0.0, 1.0, 0.0, 0.0, 1.0, 0.0, 1.0, 1.0, 0.0, 1.0, 0.0, 0.0, 1.0, 0.0, 1.0, 1.0, 0.0, 1.0, 0.0, 0.0, 1.0, 0.0, 1.0, 1.0, 0.0, 1.0, 0.0, 0.0, 1.0, 0.0, 1.0, 1.0, 0.0, 1.0, 0.0, 0.0, 1.0, 0.0, 1.0, 1.0, 0.0, 1.0, 0.0, 0.0, 1.0, 0.0, 1.0, 1.0, 0.0, 1.0, 0.0, 0.0, 1.0, 0.0, 1.0, 1.0, 0.0, 1.0, 0.0, 0.0, 1.0, 0.0, 1.0, 1.0, 0.0, 1.0, 0.0, 0.0, 1.0, 0.0, 1.0, 1.0, 0.0, 1.0, 0.0, 0.0, 1.0, 0.0, 1.0, 1.0, 0.0, 1.0, 0.0, 0.0, 1.0, 0.0, 1.0, 1.0, 0.0, 1.0, 0.0, 0.0, 1.0, 0.0, 1.0, 1.0, 0.0, 1.0, 0.0, 0.0, 1.0, 0.0, 1.0, 1.0, 0.0, 1.0, 0.0, 0.0, 1.0, 0.0, 1.0, 1.0, 0.0, 1.0, 0.0, 0.0, 1.0, 0.0, 1.0, 1.0, 0.0, 1.0, 0.0, 0.0, 1.0, 0.0, 1.0, 1.0, 0.0, 1.0, 0.0, 0.0, 1.0, 0.0, 1.0, 1.0, 0.0, 1.0, 0.0, 0.0, 1.0, 0.0, 1.0, 1.0, 0.0, 1.0, 0.0, 0.0, 1.0, 0.0, 1.0, 1.0, 0.0, 1.0, 0.0, 0.0, 1.0, 0.0, 1.0, 1.0, 0.0, 1.0, 0.0, 0.0, 1.0, 0.0, 1.0, 1.0, 0.0, 1.0, 0.0, 0.0, 1.0, 0.0, 1.0, 1.0, 0.0, 1.0, 0.0, 0.0, 1.0, 0.0, 1.0, 1.0, 0.0, 1.0, 0.0, 0.0, 1.0, 0.0, 1.0, 1.0, 0.0, 1.0, 0.0, 0.0, 1.0, 0.0, 1.0, 1.0, 0.0, 1.0, 0.0, 0.0, 1.0, 0.0, 1.0, 1.0, 0.0, 1.0, 0.0, 0.0, 1.0, 0.0, 1.0, 1.0, 0.0, 1.0, 0.0, 0.0, 1.0, 0.0, 1.0, 1.0, 0.0, 1.0, 0.0, 0.0, 1.0, 0.0, 1.0, 1.0, 0.0, 1.0, 0.0, 0.0, 1.0, 0.0, 1.0, 1.0, 0.0, 1.0, 0.0, 0.0, 1.0, 0.0, 1.0, 1.0, 0.0, 1.0, 0.0, 0.0, 1.0, 0.0, 1.0, 1.0, 0.0, 1.0, 0.0, 0.0, 1.0, 0.0, 1.0, 1.0, 0.0, 1.0, 0.0, 0.0, 1.0, 0.0, 1.0, 1.0, 0.0, 1.0, 0.0, 0.0, 1.0, 0.0, 1.0, 1.0, 0.0, 1.0, 0.0, 0.0, 1.0, 0.0, 1.0, 1.0, 0.0, 1.0, 0.0, 0.0, 1.0, 0.0, 1.0, 1.0, 0.0, 1.0, 0.0, 0.0, 1.0, 0.0, 1.0, 1.0, 0.0, 1.0, 0.0, 0.0, 1.0, 0.0, 1.0, 1.0, 0.0, 1.0, 0.0, 0.0, 1.0, 0.0, 1.0, 1.0, 0.0, 1.0, 0.0, 0.0, 1.0, 0.0, 1.0, 1.0, 0.0, 1.0, 0.0, 0.0, 1.0, 0.0, 1.0, 1.0, 0.0, 1.0, 0.0, 0.0, 1.0, 0.0, 1.0, 1.0, 0.0, 0.0, 1.0, 0.0, 1.0, 1.0, 0.0, 0.0, 1.0, 0.0, 1.0, 1.0, 0.0, 0.0, 1.0, 0.0, 1.0, 1.0, 0.0, 0.0, 1.0, 0.0, 1.0, 1.0, 0.0, 0.0, 1.0, 0.0, 1.0, 1.0, 0.0, 0.0, 1.0, 0.0, 1.0, 1.0, 0.0, 0.0, 1.0, 0.0, 1.0, 1.0, 0.0, 0.0, 1.0, 0.0, 1.0, 1.0, 0.0, 0.0, 1.0, 0.0, 1.0, 1.0, 0.0, 1.0, 0.0, 0.0, 1.0, 0.0, 1.0, 1.0, 0.0, 1.0, 0.0, 0.0, 1.0, 0.0, 1.0, 1.0, 0.0, 1.0, 0.0, 0.0, 1.0, 0.0, 1.0, 1.0, 0.0, 1.0, 0.0, 0.0, 1.0, 0.0, 1.0, 1.0, 0.0, 1.0, 0.0, 0.0, 1.0, 0.0, 1.0, 1.0, 0.0, 1.0, 0.0, 0.0, 1.0, 0.0, 1.0, 1.0, 0.0, 1.0, 0.0, 0.0, 1.0, 0.0, 1.0, 1.0, 0.0, 1.0, 0.0, 0.0, 1.0, 0.0, 1.0, 1.0, 0.0, 1.0, 0.0, 0.0, 1.0, 0.0, 1.0, 1.0, 0.0, 1.0, 0.0, 0.0, 1.0, 0.0, 1.0, 1.0, 0.0, 1.0, 0.0, 0.0, 1.0, 0.0, 1.0, 1.0, 0.0, 1.0, 0.0, 0.0, 1.0, 0.0, 1.0, 1.0, 0.0, 1.0, 0.0, 0.0, 1.0, 0.0, 1.0, 1.0, 0.0, 1.0, 0.0, 0.0, 1.0, 0.0, 1.0, 1.0, 0.0, 1.0, 0.0, 0.0, 1.0, 0.0, 1.0, 1.0, 0.0, 1.0, 0.0, 0.0, 1.0, 0.0, 1.0, 1.0, 0.0, 1.0, 0.0, 0.0, 1.0, 0.0, 1.0, 1.0, 0.0, 1.0, 0.0, 0.0, 1.0, 0.0, 1.0, 1.0, 0.0, 1.0, 0.0, 0.0, 1.0, 0.0, 1.0, 1.0, 0.0, 1.0, 0.0, 0.0, 1.0, 0.0, 1.0, 1.0, 0.0, 1.0, 0.0, 0.0, 1.0, 0.0, 1.0, 1.0, 0.0, 1.0, 0.0, 0.0, 1.0, 0.0, 1.0, 1.0, 0.0, 1.0, 0.0, 0.0, 1.0, 0.0, 1.0, 1.0, 0.0, 1.0, 0.0, 0.0, 1.0, 0.0, 1.0, 1.0, 0.0, 1.0, 0.0, 0.0, 1.0, 0.0, 1.0, 1.0, 0.0, 1.0, 0.0, 0.0, 1.0, 0.0, 1.0, 1.0, 0.0, 1.0, 0.0, 0.0, 1.0, 0.0, 1.0, 1.0, 0.0, 1.0, 0.0, 0.0, 1.0, 0.0, 1.0, 1.0, 0.0, 1.0, 0.0, 0.0, 1.0, 0.0, 1.0, 1.0, 0.0, 1.0, 0.0, 0.0, 1.0, 0.0, 1.0, 1.0, 0.0, 1.0, 0.0, 0.0, 1.0, 0.0, 1.0, 1.0, 0.0, 1.0, 0.0, 0.0, 1.0, 0.0, 1.0, 1.0, 0.0, 1.0, 0.0, 0.0, 1.0, 0.0, 1.0, 1.0, 0.0, 1.0, 0.0, 0.0, 1.0, 0.0, 1.0, 1.0, 0.0, 1.0, 0.0, 0.0, 1.0, 0.0, 1.0, 1.0, 0.0, 1.0, 0.0, 0.0, 1.0, 0.0, 1.0, 1.0, 0.0, 1.0, 0.0, 0.0, 1.0, 0.0, 1.0, 1.0, 0.0, 1.0, 0.0, 0.0, 1.0, 0.0, 1.0, 1.0, 0.0, 1.0, 0.0, 0.0, 1.0, 0.0, 1.0, 1.0, 0.0, 1.0, 0.0, 0.0, 1.0, 0.0, 1.0, 1.0, 0.0, 1.0, 0.0, 0.0, 1.0, 0.0, 1.0, 1.0, 0.0, 1.0, 0.0, 0.0, 1.0, 0.0, 1.0, 1.0, 0.0, 1.0, 0.0, 0.0, 1.0, 0.0, 1.0, 1.0, 0.0, 1.0, 0.0, 0.0, 1.0, 0.0, 1.0, 1.0, 0.0, 1.0, 0.0, 0.0, 1.0, 0.0, 1.0, 1.0, 0.0, 1.0, 0.0, 0.0, 1.0, 0.0, 1.0, 1.0, 0.0, 1.0, 0.0, 0.0, 1.0, 0.0, 1.0, 1.0, 0.0, 1.0, 0.0, 0.0, 1.0, 0.0, 1.0, 1.0, 0.0, 1.0, 0.0, 0.0, 1.0, 0.0, 1.0, 1.0, 0.0, 1.0, 0.0, 0.0, 1.0, 0.0, 1.0, 1.0, 0.0, 1.0, 0.0, 0.0, 1.0, 0.0, 1.0, 1.0, 0.0, 1.0, 0.0, 0.0, 1.0, 0.0, 1.0, 1.0, 0.0, 1.0, 0.0, 0.0, 1.0, 0.0, 1.0, 1.0, 0.0, 1.0, 0.0, 0.0, 1.0, 0.0, 1.0, 1.0, 0.0, 1.0, 0.0, 0.0, 1.0, 0.0, 1.0, 1.0, 0.0, 1.0, 0.0, 0.0, 1.0, 0.0, 1.0, 1.0, 0.0, 1.0, 0.0, 0.0, 1.0, 0.0, 1.0, 1.0, 0.0, 1.0, 0.0, 0.0, 1.0, 0.0, 1.0, 1.0, 0.0, 1.0, 0.0, 0.0, 1.0, 0.0, 1.0, 1.0, 0.0, 1.0, 0.0, 0.0, 1.0, 0.0, 1.0, 1.0, 0.0, 1.0, 0.0, 0.0, 1.0, 0.0, 1.0, 1.0, 0.0, 1.0, 0.0, 0.0, 1.0, 0.0, 1.0, 1.0, 0.0, 1.0, 0.0, 0.0, 1.0, 0.0, 1.0, 1.0, 0.0, 1.0, 0.0, 0.0, 1.0, 0.0, 1.0, 1.0, 0.0, 1.0, 0.0, 0.0, 1.0, 0.0, 1.0, 1.0, 0.0, 1.0, 0.0, 0.0, 1.0, 0.0, 1.0, 1.0, 0.0, 1.0, 0.0, 0.0, 1.0, 0.0, 1.0, 1.0, 0.0, 1.0, 0.0, 0.0, 1.0, 0.0, 1.0, 1.0, 0.0, 1.0, 0.0, 0.0, 1.0, 0.0, 1.0, 1.0, 0.0, 1.0, 0.0, 0.0, 1.0, 0.0, 1.0, 1.0, 0.0, 1.0, 0.0, 0.0, 1.0, 0.0, 1.0, 1.0, 0.0, 1.0, 0.0, 0.0, 1.0, 0.0, 1.0, 1.0, 0.0, 1.0, 0.0, 0.0, 1.0, 0.0, 1.0, 1.0, 0.0, 1.0, 0.0, 0.0, 1.0, 0.0, 1.0, 1.0, 0.0, 1.0, 0.0, 0.0, 1.0, 0.0, 1.0, 1.0, 0.0, 1.0, 0.0, 0.0, 1.0, 0.0, 1.0, 1.0, 0.0, 1.0, 0.0, 0.0, 1.0, 0.0, 1.0, 1.0, 0.0, 1.0, 0.0, 0.0, 1.0, 0.0, 1.0, 1.0, 0.0, 1.0, 0.0, 0.0, 1.0, 0.0, 1.0, 1.0, 0.0, 1.0])
me_cube.materials.append(mat_material)
me_cube.use_remesh_preserve_volume = False
me_cube.use_remesh_preserve_attributes = False
me_cube.use_mirror_vertex_groups = False
me_cube.update()

# ---- objects
ob_cube = bpy.data.objects.new('Cube', me_cube)
ob_camera = bpy.data.objects.new('Camera', cam_camera)

# ---- transforms, parenting, visibility, modifiers, constraints
ob_cube.location = (0.0, 0.0, 1.0)
ob_cube.lock_rotations_4d = False
ob_cube.empty_display_type = 'ARROWS'
ob_cube.lineart.crease_threshold = 0.0
ob_camera.location = (7.481, -6.508, 5.344)
ob_camera.rotation_euler = (1.109, 0.01082, 0.8149)
ob_camera.lock_rotations_4d = False
ob_camera.empty_display_type = 'ARROWS'
ob_camera.color = (0.0, 0.0, 0.0, 0.0)
ob_camera.display_type = 'WIRE'
ob_camera.lineart.crease_threshold = 0.0

# ---- collection membership
col_collection_1.objects.link(ob_cube)
col_collection_1.objects.link(ob_camera)

# ---- scene / render settings (as saved in the file)
scene.camera = ob_camera
scene.frame_start = 1; scene.frame_end = 250; scene.frame_set(1)
scene.render.engine = 'BLENDER_EEVEE_NEXT'
scene.render.image_settings.compression = 90
scene.render.resolution_percentage = 50
scene.render.dither_intensity = 0.0
scene.cycles.use_denoising = False
scene.cycles.samples = 10
scene.cycles.sampling_pattern = 'TABULATED_SOBOL'
scene.cycles.light_sampling_threshold = 0.0
scene.cycles.use_adaptive_sampling = False
scene.cycles.use_light_tree = False
scene.cycles.blur_glossy = 0.0
scene.cycles.volume_bounces = 1
scene.cycles.pixel_filter_type = 'GAUSSIAN'
scene.cycles.sample_clamp_indirect = 0.0
scene.view_settings.view_transform = 'Standard'
bpy.context.view_layer.update()

# ---- added for rendering (the .blend has no usable light): sun
light_auto_sun = bpy.data.lights.new('AutoSun', 'SUN')
light_auto_sun.energy = 3.0
light_auto_sun.angle = 0.0523599
ob_auto_sun = bpy.data.objects.new('AutoSun', light_auto_sun)
scene.collection.objects.link(ob_auto_sun)
ob_auto_sun.rotation_euler = (0.872665, 0.174533, 0.523599)
bpy.context.view_layer.update()
